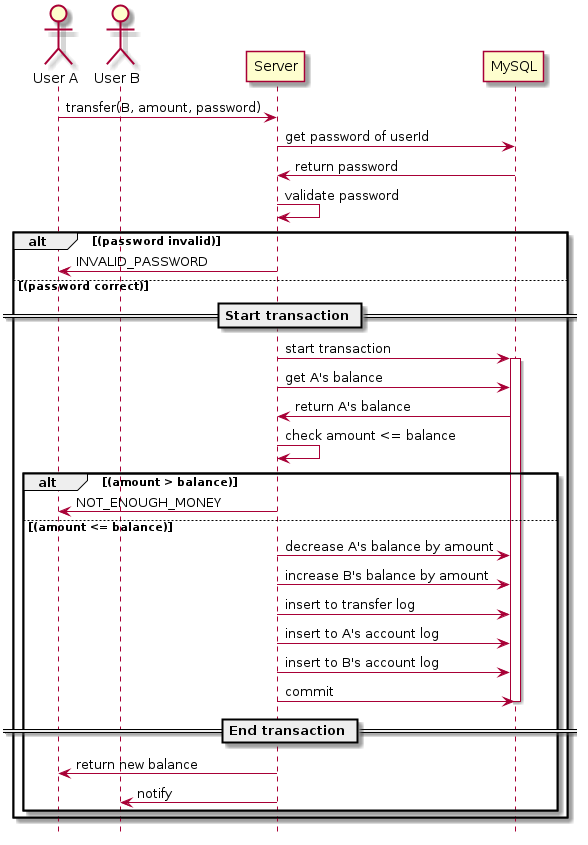

The diagram above was rendered by PlantUML. Its source (embedded in the PNG):
@startuml transfer-money
hide footbox
actor "User A"
actor "User B"
"User A" -> "Server": transfer(B, amount, password)
"Server" -> "MySQL": get password of userId 
"MySQL" -> "Server": return password
"Server" -> "Server": validate password
alt (password invalid)
"Server" -> "User A": INVALID_PASSWORD
else (password correct)
== Start transaction ==
"Server" -> "MySQL": start transaction
activate MySQL
"Server" -> "MySQL": get A's balance
"MySQL" -> "Server": return A's balance
"Server" -> "Server" : check amount <= balance
alt  (amount > balance)
"Server" -> "User A": NOT_ENOUGH_MONEY
else (amount <= balance)
"Server" -> "MySQL" : decrease A's balance by amount
"Server" -> "MySQL" : increase B's balance by amount
"Server" -> "MySQL" : insert to transfer log
"Server" -> "MySQL" : insert to A's account log
"Server" -> "MySQL" : insert to B's account log
"Server" -> "MySQL" : commit
== End transaction ==
deactivate MySQL
"Server" -> "User A": return new balance
"Server" -> "User B" : notify
end
end
@enduml